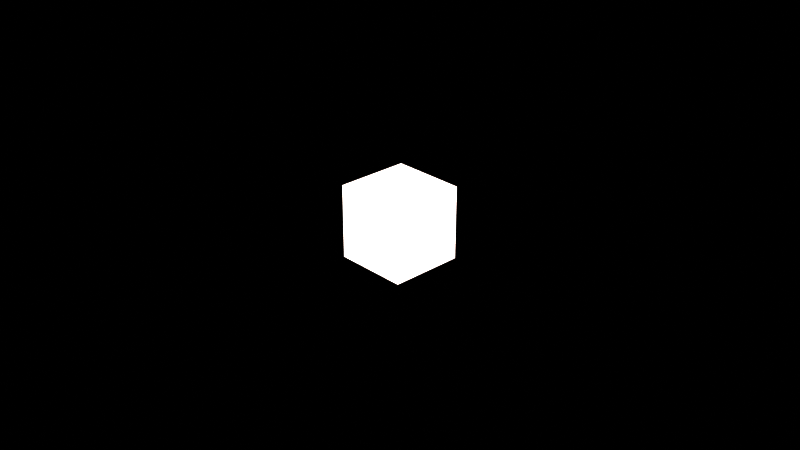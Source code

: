 # Source: blender-3.1-color_temperature_demo.blend  (saved by Blender 3.1.5; exported with 4.5.12 LTS)
import bpy
from mathutils import Matrix  # noqa: F401  (used for matrix-valued properties, if any)

bpy.ops.wm.read_factory_settings(use_empty=True)
scene = bpy.context.scene
scene.name = 'Scene'

# ---- collections
col_collection = bpy.data.collections.new('Collection'); scene.collection.children.link(col_collection)

# ---- materials (node trees are filled in below, after node groups)
mat_material = bpy.data.materials.new('Material')
mat_material.alpha_threshold = 0.0
mat_material.line_color = (0.0, 0.0, 0.0, 1.0)

# ---- material node trees
mat_material.use_nodes = True; mat_material.node_tree.nodes.clear()
_N = mat_material.node_tree.nodes; _L = mat_material.node_tree.links
n0 = _N.new('ShaderNodeOutputMaterial'); n0.name = 'Material Output'; n0.location = (551, 323)
n1 = _N.new('ShaderNodeBsdfPrincipled'); n1.name = 'Principled BSDF'; n1.location = (-558, 327)
n1.distribution = 'GGX'
n1.subsurface_method = 'BURLEY'
n1.inputs[2].default_value = 0.4
n1.inputs[3].default_value = 1.45
n1.inputs[27].default_value = (0.0, 0.0, 0.0, 1.0)
n1.inputs[28].default_value = 1.0
n2 = _N.new('ShaderNodeEmission'); n2.name = 'Emission'; n2.location = (331, 318)
n3 = _N.new('ShaderNodeBlackbody'); n3.name = 'Blackbody'; n3.location = (28, 310)
n3.inputs[0].default_value = 5868.0
_L.new(n3.outputs[0], n2.inputs[0])
_L.new(n2.outputs[0], n0.inputs[0])
n0.is_active_output = True

# ---- world
world_world = bpy.data.worlds.new('World'); scene.world = world_world
world_world.use_nodes = True; world_world.node_tree.nodes.clear()
_N = world_world.node_tree.nodes; _L = world_world.node_tree.links
n0 = _N.new('ShaderNodeOutputWorld'); n0.name = 'World Output'; n0.location = (300, 300)
n1 = _N.new('ShaderNodeBackground'); n1.name = 'Background'; n1.location = (10, 300)
n1.inputs[0].default_value = (0.05088, 0.05088, 0.05088, 1.0)
n1.inputs[1].default_value = 0.0
_L.new(n1.outputs[0], n0.inputs[0])
n0.is_active_output = True
world_world.color = (0.05088, 0.05088, 0.05088)
world_world.use_sun_shadow = False
world_world.sun_shadow_jitter_overblur = 0.0

# ---- cameras
cam_camera = bpy.data.cameras.new('Camera')
cam_camera.clip_end = 100.0
cam_camera.ortho_scale = 7.314

# ---- lights
light_light = bpy.data.lights.new('Light', 'POINT')
light_light.transmission_factor = 0.0
light_light.energy = 1000.0
light_light.shadow_soft_size = 0.1
light_light.shadow_maximum_resolution = 0.006
light_light.use_absolute_resolution = True

# ---- meshes
me_cube = bpy.data.meshes.new('Cube')
me_cube.from_pydata([(1.0, 1.0, 1.0), (1.0, 1.0, -1.0), (1.0, -1.0, 1.0), (1.0, -1.0, -1.0), (-1.0, 1.0, 1.0), (-1.0, 1.0, -1.0), (-1.0, -1.0, 1.0), (-1.0, -1.0, -1.0)], [], [(0, 4, 6, 2), (3, 2, 6, 7), (7, 6, 4, 5), (5, 1, 3, 7), (1, 0, 2, 3), (5, 4, 0, 1)])
_uv = me_cube.uv_layers.new(name='UVMap')
_uv.uv.foreach_set('vector', [0.625, 0.5, 0.875, 0.5, 0.875, 0.75, 0.625, 0.75, 0.375, 0.75, 0.625, 0.75, 0.625, 1.0, 0.375, 1.0, 0.375, 0.0, 0.625, 0.0, 0.625, 0.25, 0.375, 0.25, 0.125, 0.5, 0.375, 0.5, 0.375, 0.75, 0.125, 0.75, 0.375, 0.5, 0.625, 0.5, 0.625, 0.75, 0.375, 0.75, 0.375, 0.25, 0.625, 0.25, 0.625, 0.5, 0.375, 0.5])
me_cube.materials.append(mat_material)
me_cube.use_remesh_preserve_volume = False
me_cube.use_remesh_preserve_attributes = False
me_cube.use_mirror_vertex_groups = False
me_cube.update()

# ---- objects
ob_cube = bpy.data.objects.new('Cube', me_cube)
ob_light = bpy.data.objects.new('Light', light_light)
ob_camera = bpy.data.objects.new('Camera', cam_camera)

# ---- transforms, parenting, visibility, modifiers, constraints
ob_cube.location = (0.0, 0.0, 0.0)
ob_cube.lock_rotations_4d = False
ob_cube.empty_display_type = 'ARROWS'
ob_cube.lineart.crease_threshold = 0.0
ob_light.location = (4.076, 1.005, 5.904)
ob_light.rotation_euler = (0.6503, 0.05522, 1.866)
ob_light.lock_rotations_4d = False
ob_light.empty_display_type = 'ARROWS'
ob_light.color = (0.0, 0.0, 0.0, 0.0)
ob_light.lineart.crease_threshold = 0.0
ob_camera.location = (18.18, -17.12, 12.35)
ob_camera.rotation_euler = (1.109, 0.0, 0.8149)
ob_camera.lock_rotations_4d = False
ob_camera.empty_display_type = 'ARROWS'
ob_camera.color = (0.0, 0.0, 0.0, 0.0)
ob_camera.display_type = 'WIRE'
ob_camera.lineart.crease_threshold = 0.0

# ---- collection membership
col_collection.objects.link(ob_cube)
col_collection.objects.link(ob_light)
col_collection.objects.link(ob_camera)

# ---- scene / render settings (as saved in the file)
scene.camera = ob_camera
scene.frame_start = 1; scene.frame_end = 250; scene.frame_set(1)
scene.render.engine = 'CYCLES'
scene.cycles.use_denoising = False
scene.cycles.samples = 500
scene.cycles.sampling_pattern = 'TABULATED_SOBOL'
scene.cycles.use_light_tree = False
scene.view_settings.look = 'High Contrast'
scene.view_settings.view_transform = 'Raw'
scene.view_settings.exposure = 1.074
bpy.context.view_layer.update()
